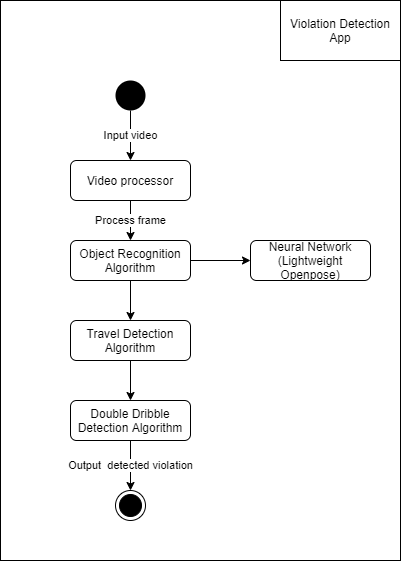

The diagram above was exported from draw.io. Its source (the exported page's mxGraphModel, read from the mxfile embedded in the PNG):
<mxGraphModel dx="2062" dy="1097" grid="1" gridSize="10" guides="1" tooltips="1" connect="1" arrows="1" fold="1" page="1" pageScale="1" pageWidth="827" pageHeight="1169" math="0" shadow="0">
  <root>
    <mxCell id="WIyWlLk6GJQsqaUBKTNV-0" />
    <mxCell id="WIyWlLk6GJQsqaUBKTNV-1" parent="WIyWlLk6GJQsqaUBKTNV-0" />
    <mxCell id="n4FOg1uq2azv9wC8tu3Q-17" value="" style="rounded=0;whiteSpace=wrap;html=1;" vertex="1" parent="WIyWlLk6GJQsqaUBKTNV-1">
      <mxGeometry x="180" y="190" width="400" height="560" as="geometry" />
    </mxCell>
    <mxCell id="n4FOg1uq2azv9wC8tu3Q-3" value="Process frame" style="edgeStyle=orthogonalEdgeStyle;rounded=0;orthogonalLoop=1;jettySize=auto;html=1;exitX=0.5;exitY=1;exitDx=0;exitDy=0;entryX=0.5;entryY=0;entryDx=0;entryDy=0;" edge="1" parent="WIyWlLk6GJQsqaUBKTNV-1" source="WIyWlLk6GJQsqaUBKTNV-3" target="n4FOg1uq2azv9wC8tu3Q-4">
      <mxGeometry relative="1" as="geometry">
        <mxPoint x="310" y="450" as="targetPoint" />
      </mxGeometry>
    </mxCell>
    <mxCell id="WIyWlLk6GJQsqaUBKTNV-3" value="Video processor" style="rounded=1;whiteSpace=wrap;html=1;fontSize=12;glass=0;strokeWidth=1;shadow=0;" parent="WIyWlLk6GJQsqaUBKTNV-1" vertex="1">
      <mxGeometry x="250" y="350" width="120" height="40" as="geometry" />
    </mxCell>
    <mxCell id="n4FOg1uq2azv9wC8tu3Q-1" value="Input video" style="edgeStyle=orthogonalEdgeStyle;rounded=0;orthogonalLoop=1;jettySize=auto;html=1;exitX=0.5;exitY=1;exitDx=0;exitDy=0;entryX=0.5;entryY=0;entryDx=0;entryDy=0;" edge="1" parent="WIyWlLk6GJQsqaUBKTNV-1" source="n4FOg1uq2azv9wC8tu3Q-0" target="WIyWlLk6GJQsqaUBKTNV-3">
      <mxGeometry relative="1" as="geometry" />
    </mxCell>
    <mxCell id="n4FOg1uq2azv9wC8tu3Q-0" value="" style="ellipse;fillColor=#000000;strokeColor=none;" vertex="1" parent="WIyWlLk6GJQsqaUBKTNV-1">
      <mxGeometry x="295" y="270" width="30" height="30" as="geometry" />
    </mxCell>
    <mxCell id="n4FOg1uq2azv9wC8tu3Q-6" style="edgeStyle=orthogonalEdgeStyle;rounded=0;orthogonalLoop=1;jettySize=auto;html=1;exitX=1;exitY=0.5;exitDx=0;exitDy=0;" edge="1" parent="WIyWlLk6GJQsqaUBKTNV-1" source="n4FOg1uq2azv9wC8tu3Q-4" target="n4FOg1uq2azv9wC8tu3Q-5">
      <mxGeometry relative="1" as="geometry" />
    </mxCell>
    <mxCell id="n4FOg1uq2azv9wC8tu3Q-10" style="edgeStyle=orthogonalEdgeStyle;rounded=0;orthogonalLoop=1;jettySize=auto;html=1;exitX=0.5;exitY=1;exitDx=0;exitDy=0;entryX=0.5;entryY=0;entryDx=0;entryDy=0;" edge="1" parent="WIyWlLk6GJQsqaUBKTNV-1" source="n4FOg1uq2azv9wC8tu3Q-4" target="n4FOg1uq2azv9wC8tu3Q-11">
      <mxGeometry relative="1" as="geometry">
        <mxPoint x="310" y="540" as="targetPoint" />
      </mxGeometry>
    </mxCell>
    <mxCell id="n4FOg1uq2azv9wC8tu3Q-4" value="Object Recognition Algorithm" style="rounded=1;whiteSpace=wrap;html=1;fontSize=12;glass=0;strokeWidth=1;shadow=0;" vertex="1" parent="WIyWlLk6GJQsqaUBKTNV-1">
      <mxGeometry x="250" y="430" width="120" height="40" as="geometry" />
    </mxCell>
    <mxCell id="n4FOg1uq2azv9wC8tu3Q-5" value="Neural Network (Lightweight Openpose)" style="rounded=1;whiteSpace=wrap;html=1;fontSize=12;glass=0;strokeWidth=1;shadow=0;" vertex="1" parent="WIyWlLk6GJQsqaUBKTNV-1">
      <mxGeometry x="430" y="430" width="120" height="40" as="geometry" />
    </mxCell>
    <mxCell id="n4FOg1uq2azv9wC8tu3Q-13" style="edgeStyle=orthogonalEdgeStyle;rounded=0;orthogonalLoop=1;jettySize=auto;html=1;exitX=0.5;exitY=1;exitDx=0;exitDy=0;entryX=0.5;entryY=0;entryDx=0;entryDy=0;" edge="1" parent="WIyWlLk6GJQsqaUBKTNV-1" source="n4FOg1uq2azv9wC8tu3Q-11" target="n4FOg1uq2azv9wC8tu3Q-12">
      <mxGeometry relative="1" as="geometry" />
    </mxCell>
    <mxCell id="n4FOg1uq2azv9wC8tu3Q-11" value="Travel Detection Algorithm" style="rounded=1;whiteSpace=wrap;html=1;fontSize=12;glass=0;strokeWidth=1;shadow=0;" vertex="1" parent="WIyWlLk6GJQsqaUBKTNV-1">
      <mxGeometry x="250" y="510" width="120" height="40" as="geometry" />
    </mxCell>
    <mxCell id="n4FOg1uq2azv9wC8tu3Q-15" value="Output&amp;nbsp; detected violation" style="edgeStyle=orthogonalEdgeStyle;rounded=0;orthogonalLoop=1;jettySize=auto;html=1;exitX=0.5;exitY=1;exitDx=0;exitDy=0;" edge="1" parent="WIyWlLk6GJQsqaUBKTNV-1" source="n4FOg1uq2azv9wC8tu3Q-12">
      <mxGeometry relative="1" as="geometry">
        <mxPoint x="310" y="680" as="targetPoint" />
      </mxGeometry>
    </mxCell>
    <mxCell id="n4FOg1uq2azv9wC8tu3Q-12" value="Double Dribble Detection Algorithm" style="rounded=1;whiteSpace=wrap;html=1;fontSize=12;glass=0;strokeWidth=1;shadow=0;" vertex="1" parent="WIyWlLk6GJQsqaUBKTNV-1">
      <mxGeometry x="250" y="590" width="120" height="40" as="geometry" />
    </mxCell>
    <mxCell id="n4FOg1uq2azv9wC8tu3Q-16" value="" style="ellipse;html=1;shape=endState;fillColor=#000000;strokeColor=#000000;" vertex="1" parent="WIyWlLk6GJQsqaUBKTNV-1">
      <mxGeometry x="295" y="680" width="30" height="30" as="geometry" />
    </mxCell>
    <mxCell id="n4FOg1uq2azv9wC8tu3Q-18" value="Violation Detection App" style="rounded=0;whiteSpace=wrap;html=1;" vertex="1" parent="WIyWlLk6GJQsqaUBKTNV-1">
      <mxGeometry x="460" y="190" width="120" height="60" as="geometry" />
    </mxCell>
  </root>
</mxGraphModel>